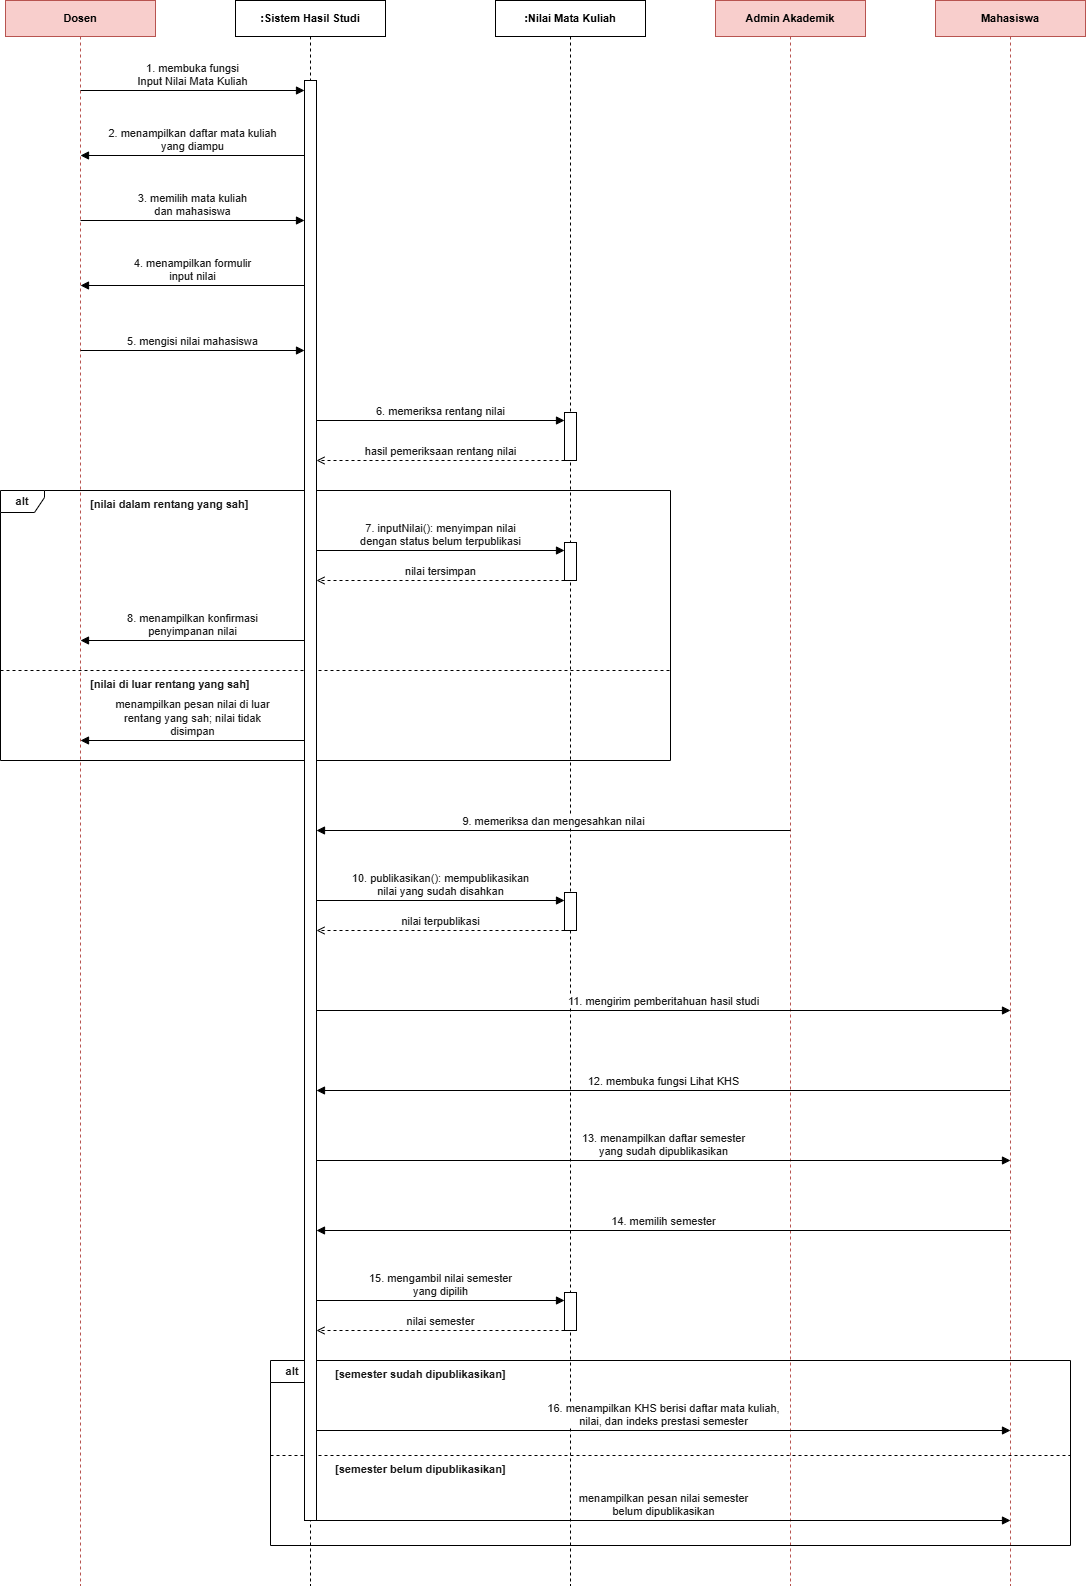

The diagram above was exported from draw.io. Its source (the exported page's mxGraphModel, read from the mxfile embedded in the PNG):
<mxGraphModel dx="1224" dy="895" grid="1" gridSize="10" guides="1" tooltips="1" connect="1" arrows="1" fold="1" page="1" pageScale="1" pageWidth="850" pageHeight="1100" math="0" shadow="0">
  <root>
    <mxCell id="0" />
    <mxCell id="1" parent="0" />
    <mxCell id="VRPU46m6EPbSJ06bwW95-3" parent="1" style="shape=umlLifeline;perimeter=lifelinePerimeter;whiteSpace=wrap;html=1;container=0;dropTarget=0;collapsible=0;recursiveResize=0;outlineConnect=0;portConstraint=eastwest;size=36;fillColor=#f8cecc;strokeColor=#b85450;fontStyle=1;fontSize=11;" value="Dosen" vertex="1">
      <mxGeometry height="1585" width="150" x="35" y="80" as="geometry" />
    </mxCell>
    <mxCell id="VRPU46m6EPbSJ06bwW95-4" parent="1" style="shape=umlLifeline;perimeter=lifelinePerimeter;whiteSpace=wrap;html=1;container=0;dropTarget=0;collapsible=0;recursiveResize=0;outlineConnect=0;portConstraint=eastwest;size=36;fontStyle=1;fontSize=11;" value=":Sistem Hasil Studi" vertex="1">
      <mxGeometry height="1585" width="150" x="265" y="80" as="geometry" />
    </mxCell>
    <mxCell id="VRPU46m6EPbSJ06bwW95-5" parent="1" style="shape=umlLifeline;perimeter=lifelinePerimeter;whiteSpace=wrap;html=1;container=0;dropTarget=0;collapsible=0;recursiveResize=0;outlineConnect=0;portConstraint=eastwest;size=36;fontStyle=1;fontSize=11;" value=":Nilai Mata Kuliah" vertex="1">
      <mxGeometry height="1585" width="150" x="525" y="80" as="geometry" />
    </mxCell>
    <mxCell id="VRPU46m6EPbSJ06bwW95-6" parent="1" style="shape=umlLifeline;perimeter=lifelinePerimeter;whiteSpace=wrap;html=1;container=0;dropTarget=0;collapsible=0;recursiveResize=0;outlineConnect=0;portConstraint=eastwest;size=36;fillColor=#f8cecc;strokeColor=#b85450;fontStyle=1;fontSize=11;" value="Admin Akademik" vertex="1">
      <mxGeometry height="1585" width="150" x="745" y="80" as="geometry" />
    </mxCell>
    <mxCell id="VRPU46m6EPbSJ06bwW95-7" parent="1" style="shape=umlLifeline;perimeter=lifelinePerimeter;whiteSpace=wrap;html=1;container=0;dropTarget=0;collapsible=0;recursiveResize=0;outlineConnect=0;portConstraint=eastwest;size=36;fillColor=#f8cecc;strokeColor=#b85450;fontStyle=1;fontSize=11;" value="Mahasiswa" vertex="1">
      <mxGeometry height="1585" width="150" x="965" y="80" as="geometry" />
    </mxCell>
    <mxCell id="VRPU46m6EPbSJ06bwW95-8" parent="1" style="shape=umlFrame;whiteSpace=wrap;html=1;pointerEvents=0;width=44;height=22;fontStyle=1;fontSize=11;fillColor=none;strokeColor=#000000;fontColor=#1a1a1a;" value="alt" vertex="1">
      <mxGeometry height="270" width="670" x="30" y="570" as="geometry" />
    </mxCell>
    <mxCell id="VRPU46m6EPbSJ06bwW95-9" parent="1" style="shape=umlFrame;whiteSpace=wrap;html=1;pointerEvents=0;width=44;height=22;fontStyle=1;fontSize=11;fillColor=none;strokeColor=#000000;fontColor=#1a1a1a;" value="alt" vertex="1">
      <mxGeometry height="185" width="800" x="300" y="1440" as="geometry" />
    </mxCell>
    <mxCell id="VRPU46m6EPbSJ06bwW95-10" edge="1" parent="1" style="html=1;dashed=1;endArrow=none;strokeColor=#000000;" value="">
      <mxGeometry relative="1" as="geometry">
        <mxPoint x="30" y="750" as="sourcePoint" />
        <mxPoint x="700" y="750" as="targetPoint" />
      </mxGeometry>
    </mxCell>
    <mxCell id="VRPU46m6EPbSJ06bwW95-11" edge="1" parent="1" style="html=1;dashed=1;endArrow=none;strokeColor=#000000;" value="">
      <mxGeometry relative="1" as="geometry">
        <mxPoint x="300" y="1535" as="sourcePoint" />
        <mxPoint x="1100" y="1535" as="targetPoint" />
      </mxGeometry>
    </mxCell>
    <mxCell id="VRPU46m6EPbSJ06bwW95-12" parent="1" style="text;html=1;whiteSpace=wrap;align=left;verticalAlign=top;spacing=0;fontSize=11;fontColor=#1a1a1a;fontStyle=1;" value="[nilai dalam rentang yang sah]" vertex="1">
      <mxGeometry height="20" width="300" x="120" y="573" as="geometry" />
    </mxCell>
    <mxCell id="VRPU46m6EPbSJ06bwW95-13" parent="1" style="text;html=1;whiteSpace=wrap;align=left;verticalAlign=top;spacing=0;fontSize=11;fontColor=#1a1a1a;fontStyle=1;" value="[nilai di luar rentang yang sah]" vertex="1">
      <mxGeometry height="20" width="300" x="120" y="753" as="geometry" />
    </mxCell>
    <mxCell id="VRPU46m6EPbSJ06bwW95-14" parent="1" style="text;html=1;whiteSpace=wrap;align=left;verticalAlign=top;spacing=0;fontSize=11;fontColor=#1a1a1a;fontStyle=1;" value="[semester sudah dipublikasikan]" vertex="1">
      <mxGeometry height="20" width="300" x="365" y="1443" as="geometry" />
    </mxCell>
    <mxCell id="VRPU46m6EPbSJ06bwW95-15" parent="1" style="text;html=1;whiteSpace=wrap;align=left;verticalAlign=top;spacing=0;fontSize=11;fontColor=#1a1a1a;fontStyle=1;" value="[semester belum dipublikasikan]" vertex="1">
      <mxGeometry height="20" width="300" x="365" y="1538" as="geometry" />
    </mxCell>
    <mxCell id="VRPU46m6EPbSJ06bwW95-16" parent="1" style="html=1;fillColor=#FFFFFF;strokeColor=#000000;" value="" vertex="1">
      <mxGeometry height="1440" width="12" x="334" y="160" as="geometry" />
    </mxCell>
    <mxCell id="VRPU46m6EPbSJ06bwW95-17" parent="1" style="html=1;fillColor=#FFFFFF;strokeColor=#000000;" value="" vertex="1">
      <mxGeometry height="48" width="12" x="594" y="492" as="geometry" />
    </mxCell>
    <mxCell id="VRPU46m6EPbSJ06bwW95-18" parent="1" style="html=1;fillColor=#FFFFFF;strokeColor=#000000;" value="" vertex="1">
      <mxGeometry height="38" width="12" x="594" y="622" as="geometry" />
    </mxCell>
    <mxCell id="VRPU46m6EPbSJ06bwW95-19" parent="1" style="html=1;fillColor=#FFFFFF;strokeColor=#000000;" value="" vertex="1">
      <mxGeometry height="38" width="12" x="594" y="972" as="geometry" />
    </mxCell>
    <mxCell id="VRPU46m6EPbSJ06bwW95-20" parent="1" style="html=1;fillColor=#FFFFFF;strokeColor=#000000;" value="" vertex="1">
      <mxGeometry height="38" width="12" x="594" y="1372" as="geometry" />
    </mxCell>
    <mxCell id="VRPU46m6EPbSJ06bwW95-21" edge="1" parent="1" style="html=1;verticalAlign=bottom;fontSize=11;fontColor=#1a1a1a;strokeColor=#000000;labelBackgroundColor=#FFFFFF;endArrow=block;endFill=1;" value="1. membuka fungsi&lt;br&gt;Input Nilai Mata Kuliah">
      <mxGeometry relative="1" as="geometry">
        <mxPoint x="110" y="170" as="sourcePoint" />
        <mxPoint x="334" y="170" as="targetPoint" />
      </mxGeometry>
    </mxCell>
    <mxCell id="VRPU46m6EPbSJ06bwW95-22" edge="1" parent="1" style="html=1;verticalAlign=bottom;fontSize=11;fontColor=#1a1a1a;strokeColor=#000000;labelBackgroundColor=#FFFFFF;endArrow=block;endFill=1;" value="2. menampilkan daftar mata kuliah&lt;br&gt;yang diampu">
      <mxGeometry relative="1" as="geometry">
        <mxPoint x="334" y="235" as="sourcePoint" />
        <mxPoint x="110" y="235" as="targetPoint" />
      </mxGeometry>
    </mxCell>
    <mxCell id="VRPU46m6EPbSJ06bwW95-23" edge="1" parent="1" style="html=1;verticalAlign=bottom;fontSize=11;fontColor=#1a1a1a;strokeColor=#000000;labelBackgroundColor=#FFFFFF;endArrow=block;endFill=1;" value="3. memilih mata kuliah&lt;br&gt;dan mahasiswa">
      <mxGeometry relative="1" as="geometry">
        <mxPoint x="110" y="300" as="sourcePoint" />
        <mxPoint x="334" y="300" as="targetPoint" />
      </mxGeometry>
    </mxCell>
    <mxCell id="VRPU46m6EPbSJ06bwW95-24" edge="1" parent="1" style="html=1;verticalAlign=bottom;fontSize=11;fontColor=#1a1a1a;strokeColor=#000000;labelBackgroundColor=#FFFFFF;endArrow=block;endFill=1;" value="4. menampilkan formulir&lt;br&gt;input nilai">
      <mxGeometry relative="1" as="geometry">
        <mxPoint x="334" y="365" as="sourcePoint" />
        <mxPoint x="110" y="365" as="targetPoint" />
      </mxGeometry>
    </mxCell>
    <mxCell id="VRPU46m6EPbSJ06bwW95-25" edge="1" parent="1" style="html=1;verticalAlign=bottom;fontSize=11;fontColor=#1a1a1a;strokeColor=#000000;labelBackgroundColor=#FFFFFF;endArrow=block;endFill=1;" value="5. mengisi nilai mahasiswa">
      <mxGeometry relative="1" as="geometry">
        <mxPoint x="110" y="430" as="sourcePoint" />
        <mxPoint x="334" y="430" as="targetPoint" />
      </mxGeometry>
    </mxCell>
    <mxCell id="VRPU46m6EPbSJ06bwW95-26" edge="1" parent="1" style="html=1;verticalAlign=bottom;fontSize=11;fontColor=#1a1a1a;strokeColor=#000000;labelBackgroundColor=#FFFFFF;endArrow=block;endFill=1;" value="6. memeriksa rentang nilai">
      <mxGeometry relative="1" as="geometry">
        <mxPoint x="346" y="500" as="sourcePoint" />
        <mxPoint x="594" y="500" as="targetPoint" />
      </mxGeometry>
    </mxCell>
    <mxCell id="VRPU46m6EPbSJ06bwW95-27" edge="1" parent="1" style="html=1;verticalAlign=bottom;fontSize=11;fontColor=#1a1a1a;strokeColor=#000000;labelBackgroundColor=#FFFFFF;dashed=1;endArrow=open;endFill=0;" value="hasil pemeriksaan rentang nilai">
      <mxGeometry relative="1" as="geometry">
        <mxPoint x="594" y="540" as="sourcePoint" />
        <mxPoint x="346" y="540" as="targetPoint" />
      </mxGeometry>
    </mxCell>
    <mxCell id="VRPU46m6EPbSJ06bwW95-28" edge="1" parent="1" style="html=1;verticalAlign=bottom;fontSize=11;fontColor=#1a1a1a;strokeColor=#000000;labelBackgroundColor=#FFFFFF;endArrow=block;endFill=1;" value="7. inputNilai(): menyimpan nilai&lt;br&gt;dengan status belum terpublikasi">
      <mxGeometry relative="1" as="geometry">
        <mxPoint x="346" y="630" as="sourcePoint" />
        <mxPoint x="594" y="630" as="targetPoint" />
      </mxGeometry>
    </mxCell>
    <mxCell id="VRPU46m6EPbSJ06bwW95-29" edge="1" parent="1" style="html=1;verticalAlign=bottom;fontSize=11;fontColor=#1a1a1a;strokeColor=#000000;labelBackgroundColor=#FFFFFF;dashed=1;endArrow=open;endFill=0;" value="nilai tersimpan">
      <mxGeometry relative="1" as="geometry">
        <mxPoint x="594" y="660" as="sourcePoint" />
        <mxPoint x="346" y="660" as="targetPoint" />
      </mxGeometry>
    </mxCell>
    <mxCell id="VRPU46m6EPbSJ06bwW95-30" edge="1" parent="1" style="html=1;verticalAlign=bottom;fontSize=11;fontColor=#1a1a1a;strokeColor=#000000;labelBackgroundColor=#FFFFFF;endArrow=block;endFill=1;" value="8. menampilkan konfirmasi&lt;br&gt;penyimpanan nilai">
      <mxGeometry relative="1" as="geometry">
        <mxPoint x="334" y="720" as="sourcePoint" />
        <mxPoint x="110" y="720" as="targetPoint" />
      </mxGeometry>
    </mxCell>
    <mxCell id="VRPU46m6EPbSJ06bwW95-31" edge="1" parent="1" style="html=1;verticalAlign=bottom;fontSize=11;fontColor=#1a1a1a;strokeColor=#000000;labelBackgroundColor=#FFFFFF;endArrow=block;endFill=1;" value="menampilkan pesan nilai di luar&lt;br&gt;rentang yang sah; nilai tidak&lt;br&gt;disimpan">
      <mxGeometry relative="1" as="geometry">
        <mxPoint x="334" y="820" as="sourcePoint" />
        <mxPoint x="110" y="820" as="targetPoint" />
      </mxGeometry>
    </mxCell>
    <mxCell id="VRPU46m6EPbSJ06bwW95-32" edge="1" parent="1" style="html=1;verticalAlign=bottom;fontSize=11;fontColor=#1a1a1a;strokeColor=#000000;labelBackgroundColor=#FFFFFF;endArrow=block;endFill=1;" value="9. memeriksa dan mengesahkan nilai">
      <mxGeometry relative="1" as="geometry">
        <mxPoint x="820" y="910" as="sourcePoint" />
        <mxPoint x="346" y="910" as="targetPoint" />
      </mxGeometry>
    </mxCell>
    <mxCell id="VRPU46m6EPbSJ06bwW95-33" edge="1" parent="1" style="html=1;verticalAlign=bottom;fontSize=11;fontColor=#1a1a1a;strokeColor=#000000;labelBackgroundColor=#FFFFFF;endArrow=block;endFill=1;" value="10. publikasikan(): mempublikasikan&lt;br&gt;nilai yang sudah disahkan">
      <mxGeometry relative="1" as="geometry">
        <mxPoint x="346" y="980" as="sourcePoint" />
        <mxPoint x="594" y="980" as="targetPoint" />
      </mxGeometry>
    </mxCell>
    <mxCell id="VRPU46m6EPbSJ06bwW95-34" edge="1" parent="1" style="html=1;verticalAlign=bottom;fontSize=11;fontColor=#1a1a1a;strokeColor=#000000;labelBackgroundColor=#FFFFFF;dashed=1;endArrow=open;endFill=0;" value="nilai terpublikasi">
      <mxGeometry relative="1" as="geometry">
        <mxPoint x="594" y="1010" as="sourcePoint" />
        <mxPoint x="346" y="1010" as="targetPoint" />
      </mxGeometry>
    </mxCell>
    <mxCell id="VRPU46m6EPbSJ06bwW95-35" edge="1" parent="1" style="html=1;verticalAlign=bottom;fontSize=11;fontColor=#1a1a1a;strokeColor=#000000;labelBackgroundColor=#FFFFFF;endArrow=block;endFill=1;" value="11. mengirim pemberitahuan hasil studi">
      <mxGeometry relative="1" as="geometry">
        <mxPoint x="346" y="1090" as="sourcePoint" />
        <mxPoint x="1040" y="1090" as="targetPoint" />
      </mxGeometry>
    </mxCell>
    <mxCell id="VRPU46m6EPbSJ06bwW95-36" edge="1" parent="1" style="html=1;verticalAlign=bottom;fontSize=11;fontColor=#1a1a1a;strokeColor=#000000;labelBackgroundColor=#FFFFFF;endArrow=block;endFill=1;" value="12. membuka fungsi Lihat KHS">
      <mxGeometry relative="1" as="geometry">
        <mxPoint x="1040" y="1170" as="sourcePoint" />
        <mxPoint x="346" y="1170" as="targetPoint" />
      </mxGeometry>
    </mxCell>
    <mxCell id="VRPU46m6EPbSJ06bwW95-37" edge="1" parent="1" style="html=1;verticalAlign=bottom;fontSize=11;fontColor=#1a1a1a;strokeColor=#000000;labelBackgroundColor=#FFFFFF;endArrow=block;endFill=1;" value="13. menampilkan daftar semester&lt;br&gt;yang sudah dipublikasikan">
      <mxGeometry relative="1" as="geometry">
        <mxPoint x="346" y="1240" as="sourcePoint" />
        <mxPoint x="1040" y="1240" as="targetPoint" />
      </mxGeometry>
    </mxCell>
    <mxCell id="VRPU46m6EPbSJ06bwW95-38" edge="1" parent="1" style="html=1;verticalAlign=bottom;fontSize=11;fontColor=#1a1a1a;strokeColor=#000000;labelBackgroundColor=#FFFFFF;endArrow=block;endFill=1;" value="14. memilih semester">
      <mxGeometry relative="1" as="geometry">
        <mxPoint x="1040" y="1310" as="sourcePoint" />
        <mxPoint x="346" y="1310" as="targetPoint" />
      </mxGeometry>
    </mxCell>
    <mxCell id="VRPU46m6EPbSJ06bwW95-39" edge="1" parent="1" style="html=1;verticalAlign=bottom;fontSize=11;fontColor=#1a1a1a;strokeColor=#000000;labelBackgroundColor=#FFFFFF;endArrow=block;endFill=1;" value="15. mengambil nilai semester&lt;br&gt;yang dipilih">
      <mxGeometry relative="1" as="geometry">
        <mxPoint x="346" y="1380" as="sourcePoint" />
        <mxPoint x="594" y="1380" as="targetPoint" />
      </mxGeometry>
    </mxCell>
    <mxCell id="VRPU46m6EPbSJ06bwW95-40" edge="1" parent="1" style="html=1;verticalAlign=bottom;fontSize=11;fontColor=#1a1a1a;strokeColor=#000000;labelBackgroundColor=#FFFFFF;dashed=1;endArrow=open;endFill=0;" value="nilai semester">
      <mxGeometry relative="1" as="geometry">
        <mxPoint x="594" y="1410" as="sourcePoint" />
        <mxPoint x="346" y="1410" as="targetPoint" />
      </mxGeometry>
    </mxCell>
    <mxCell id="VRPU46m6EPbSJ06bwW95-41" edge="1" parent="1" style="html=1;verticalAlign=bottom;fontSize=11;fontColor=#1a1a1a;strokeColor=#000000;labelBackgroundColor=#FFFFFF;endArrow=block;endFill=1;" value="16. menampilkan KHS berisi daftar mata kuliah,&lt;br&gt;nilai, dan indeks prestasi semester">
      <mxGeometry relative="1" as="geometry">
        <mxPoint x="346" y="1510" as="sourcePoint" />
        <mxPoint x="1040" y="1510" as="targetPoint" />
      </mxGeometry>
    </mxCell>
    <mxCell id="VRPU46m6EPbSJ06bwW95-42" edge="1" parent="1" style="html=1;verticalAlign=bottom;fontSize=11;fontColor=#1a1a1a;strokeColor=#000000;labelBackgroundColor=#FFFFFF;endArrow=block;endFill=1;" value="menampilkan pesan nilai semester&lt;br&gt;belum dipublikasikan">
      <mxGeometry relative="1" as="geometry">
        <mxPoint x="346" y="1600" as="sourcePoint" />
        <mxPoint x="1040" y="1600" as="targetPoint" />
      </mxGeometry>
    </mxCell>
  </root>
</mxGraphModel>